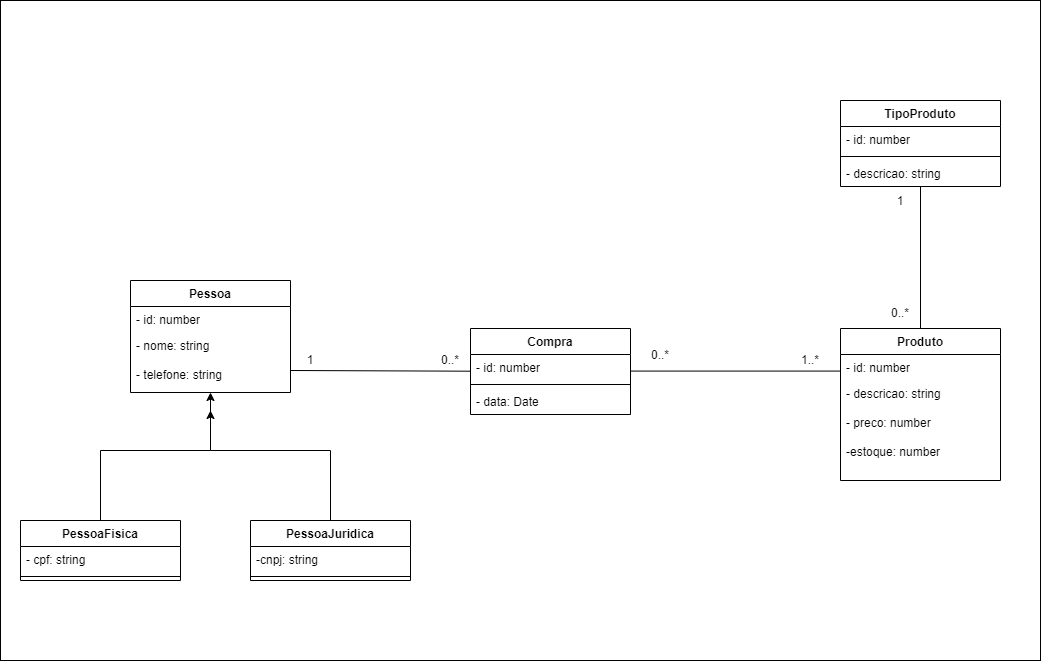

The diagram above was exported from draw.io. Its source (the exported page's mxGraphModel, read from the mxfile embedded in the PNG):
<mxGraphModel dx="2418" dy="774" grid="1" gridSize="10" guides="1" tooltips="1" connect="1" arrows="1" fold="1" page="1" pageScale="1" pageWidth="827" pageHeight="1169" math="0" shadow="0">
  <root>
    <mxCell id="0" />
    <mxCell id="1" parent="0" />
    <mxCell id="2" value="" style="rounded=0;whiteSpace=wrap;html=1;" vertex="1" parent="1">
      <mxGeometry x="1350" y="190" width="1040" height="660" as="geometry" />
    </mxCell>
    <mxCell id="3" value="Pessoa" style="swimlane;fontStyle=1;align=center;verticalAlign=top;childLayout=stackLayout;horizontal=1;startSize=26;horizontalStack=0;resizeParent=1;resizeParentMax=0;resizeLast=0;collapsible=1;marginBottom=0;whiteSpace=wrap;html=1;" vertex="1" parent="1">
      <mxGeometry x="1480" y="470" width="160" height="112" as="geometry" />
    </mxCell>
    <mxCell id="4" value="- id: number" style="text;strokeColor=none;fillColor=none;align=left;verticalAlign=top;spacingLeft=4;spacingRight=4;overflow=hidden;rotatable=0;points=[[0,0.5],[1,0.5]];portConstraint=eastwest;whiteSpace=wrap;html=1;" vertex="1" parent="3">
      <mxGeometry y="26" width="160" height="26" as="geometry" />
    </mxCell>
    <mxCell id="5" value="- nome: string&lt;br&gt;&lt;br&gt;- telefone: string" style="text;strokeColor=none;fillColor=none;align=left;verticalAlign=top;spacingLeft=4;spacingRight=4;overflow=hidden;rotatable=0;points=[[0,0.5],[1,0.5]];portConstraint=eastwest;whiteSpace=wrap;html=1;" vertex="1" parent="3">
      <mxGeometry y="52" width="160" height="60" as="geometry" />
    </mxCell>
    <mxCell id="6" style="edgeStyle=orthogonalEdgeStyle;rounded=0;orthogonalLoop=1;jettySize=auto;html=1;" edge="1" source="7" parent="1">
      <mxGeometry relative="1" as="geometry">
        <mxPoint x="1560" y="600" as="targetPoint" />
        <Array as="points">
          <mxPoint x="1680" y="640" />
          <mxPoint x="1560" y="640" />
        </Array>
      </mxGeometry>
    </mxCell>
    <mxCell id="7" value="PessoaJuridica" style="swimlane;fontStyle=1;align=center;verticalAlign=top;childLayout=stackLayout;horizontal=1;startSize=26;horizontalStack=0;resizeParent=1;resizeParentMax=0;resizeLast=0;collapsible=1;marginBottom=0;whiteSpace=wrap;html=1;" vertex="1" parent="1">
      <mxGeometry x="1600" y="710" width="160" height="60" as="geometry" />
    </mxCell>
    <mxCell id="8" value="-cnpj: string" style="text;strokeColor=none;fillColor=none;align=left;verticalAlign=top;spacingLeft=4;spacingRight=4;overflow=hidden;rotatable=0;points=[[0,0.5],[1,0.5]];portConstraint=eastwest;whiteSpace=wrap;html=1;" vertex="1" parent="7">
      <mxGeometry y="26" width="160" height="26" as="geometry" />
    </mxCell>
    <mxCell id="9" value="" style="line;strokeWidth=1;fillColor=none;align=left;verticalAlign=middle;spacingTop=-1;spacingLeft=3;spacingRight=3;rotatable=0;labelPosition=right;points=[];portConstraint=eastwest;strokeColor=inherit;" vertex="1" parent="7">
      <mxGeometry y="52" width="160" height="8" as="geometry" />
    </mxCell>
    <mxCell id="10" value="Produto" style="swimlane;fontStyle=1;align=center;verticalAlign=top;childLayout=stackLayout;horizontal=1;startSize=26;horizontalStack=0;resizeParent=1;resizeParentMax=0;resizeLast=0;collapsible=1;marginBottom=0;whiteSpace=wrap;html=1;" vertex="1" parent="1">
      <mxGeometry x="2190" y="518" width="160" height="152" as="geometry" />
    </mxCell>
    <mxCell id="11" value="- id: number" style="text;strokeColor=none;fillColor=none;align=left;verticalAlign=top;spacingLeft=4;spacingRight=4;overflow=hidden;rotatable=0;points=[[0,0.5],[1,0.5]];portConstraint=eastwest;whiteSpace=wrap;html=1;" vertex="1" parent="10">
      <mxGeometry y="26" width="160" height="26" as="geometry" />
    </mxCell>
    <mxCell id="12" value="- descricao: string&lt;br&gt;&lt;br&gt;- preco: number&lt;br&gt;&lt;br&gt;-estoque: number" style="text;strokeColor=none;fillColor=none;align=left;verticalAlign=top;spacingLeft=4;spacingRight=4;overflow=hidden;rotatable=0;points=[[0,0.5],[1,0.5]];portConstraint=eastwest;whiteSpace=wrap;html=1;" vertex="1" parent="10">
      <mxGeometry y="52" width="160" height="100" as="geometry" />
    </mxCell>
    <mxCell id="13" value="TipoProduto" style="swimlane;fontStyle=1;align=center;verticalAlign=top;childLayout=stackLayout;horizontal=1;startSize=26;horizontalStack=0;resizeParent=1;resizeParentMax=0;resizeLast=0;collapsible=1;marginBottom=0;whiteSpace=wrap;html=1;" vertex="1" parent="1">
      <mxGeometry x="2190" y="290" width="160" height="86" as="geometry" />
    </mxCell>
    <mxCell id="14" value="- id: number" style="text;strokeColor=none;fillColor=none;align=left;verticalAlign=top;spacingLeft=4;spacingRight=4;overflow=hidden;rotatable=0;points=[[0,0.5],[1,0.5]];portConstraint=eastwest;whiteSpace=wrap;html=1;" vertex="1" parent="13">
      <mxGeometry y="26" width="160" height="26" as="geometry" />
    </mxCell>
    <mxCell id="15" value="" style="line;strokeWidth=1;fillColor=none;align=left;verticalAlign=middle;spacingTop=-1;spacingLeft=3;spacingRight=3;rotatable=0;labelPosition=right;points=[];portConstraint=eastwest;strokeColor=inherit;" vertex="1" parent="13">
      <mxGeometry y="52" width="160" height="8" as="geometry" />
    </mxCell>
    <mxCell id="16" value="- descricao: string" style="text;strokeColor=none;fillColor=none;align=left;verticalAlign=top;spacingLeft=4;spacingRight=4;overflow=hidden;rotatable=0;points=[[0,0.5],[1,0.5]];portConstraint=eastwest;whiteSpace=wrap;html=1;" vertex="1" parent="13">
      <mxGeometry y="60" width="160" height="26" as="geometry" />
    </mxCell>
    <mxCell id="17" value="" style="edgeStyle=orthogonalEdgeStyle;rounded=0;orthogonalLoop=1;jettySize=auto;html=1;" edge="1" source="18" target="5" parent="1">
      <mxGeometry relative="1" as="geometry">
        <Array as="points">
          <mxPoint x="1450" y="640" />
          <mxPoint x="1560" y="640" />
        </Array>
      </mxGeometry>
    </mxCell>
    <mxCell id="18" value="PessoaFisica" style="swimlane;fontStyle=1;align=center;verticalAlign=top;childLayout=stackLayout;horizontal=1;startSize=26;horizontalStack=0;resizeParent=1;resizeParentMax=0;resizeLast=0;collapsible=1;marginBottom=0;whiteSpace=wrap;html=1;" vertex="1" parent="1">
      <mxGeometry x="1370" y="710" width="160" height="60" as="geometry" />
    </mxCell>
    <mxCell id="19" value="- cpf: string" style="text;strokeColor=none;fillColor=none;align=left;verticalAlign=top;spacingLeft=4;spacingRight=4;overflow=hidden;rotatable=0;points=[[0,0.5],[1,0.5]];portConstraint=eastwest;whiteSpace=wrap;html=1;" vertex="1" parent="18">
      <mxGeometry y="26" width="160" height="26" as="geometry" />
    </mxCell>
    <mxCell id="20" value="" style="line;strokeWidth=1;fillColor=none;align=left;verticalAlign=middle;spacingTop=-1;spacingLeft=3;spacingRight=3;rotatable=0;labelPosition=right;points=[];portConstraint=eastwest;strokeColor=inherit;" vertex="1" parent="18">
      <mxGeometry y="52" width="160" height="8" as="geometry" />
    </mxCell>
    <mxCell id="21" value="" style="endArrow=none;html=1;rounded=0;" edge="1" target="22" parent="1">
      <mxGeometry width="50" height="50" relative="1" as="geometry">
        <mxPoint x="1640" y="560" as="sourcePoint" />
        <mxPoint x="1760" y="560" as="targetPoint" />
      </mxGeometry>
    </mxCell>
    <mxCell id="22" value="Compra" style="swimlane;fontStyle=1;align=center;verticalAlign=top;childLayout=stackLayout;horizontal=1;startSize=26;horizontalStack=0;resizeParent=1;resizeParentMax=0;resizeLast=0;collapsible=1;marginBottom=0;whiteSpace=wrap;html=1;" vertex="1" parent="1">
      <mxGeometry x="1820" y="518" width="160" height="86" as="geometry" />
    </mxCell>
    <mxCell id="23" value="- id: number" style="text;strokeColor=none;fillColor=none;align=left;verticalAlign=top;spacingLeft=4;spacingRight=4;overflow=hidden;rotatable=0;points=[[0,0.5],[1,0.5]];portConstraint=eastwest;whiteSpace=wrap;html=1;" vertex="1" parent="22">
      <mxGeometry y="26" width="160" height="26" as="geometry" />
    </mxCell>
    <mxCell id="24" value="" style="line;strokeWidth=1;fillColor=none;align=left;verticalAlign=middle;spacingTop=-1;spacingLeft=3;spacingRight=3;rotatable=0;labelPosition=right;points=[];portConstraint=eastwest;strokeColor=inherit;" vertex="1" parent="22">
      <mxGeometry y="52" width="160" height="8" as="geometry" />
    </mxCell>
    <mxCell id="25" value="- data: Date" style="text;strokeColor=none;fillColor=none;align=left;verticalAlign=top;spacingLeft=4;spacingRight=4;overflow=hidden;rotatable=0;points=[[0,0.5],[1,0.5]];portConstraint=eastwest;whiteSpace=wrap;html=1;" vertex="1" parent="22">
      <mxGeometry y="60" width="160" height="26" as="geometry" />
    </mxCell>
    <mxCell id="26" value="" style="endArrow=none;html=1;rounded=0;" edge="1" parent="1">
      <mxGeometry width="50" height="50" relative="1" as="geometry">
        <mxPoint x="1980" y="560.57" as="sourcePoint" />
        <mxPoint x="2190" y="560.57" as="targetPoint" />
      </mxGeometry>
    </mxCell>
    <mxCell id="27" value="" style="endArrow=none;html=1;rounded=0;entryX=0.5;entryY=1;entryDx=0;entryDy=0;" edge="1" target="13" parent="1">
      <mxGeometry width="50" height="50" relative="1" as="geometry">
        <mxPoint x="2270" y="518" as="sourcePoint" />
        <mxPoint x="2270" y="390" as="targetPoint" />
      </mxGeometry>
    </mxCell>
    <mxCell id="28" value="1" style="text;html=1;strokeColor=none;fillColor=none;align=center;verticalAlign=middle;whiteSpace=wrap;rounded=0;" vertex="1" parent="1">
      <mxGeometry x="1630" y="535" width="60" height="30" as="geometry" />
    </mxCell>
    <mxCell id="29" value="0..*" style="text;html=1;strokeColor=none;fillColor=none;align=center;verticalAlign=middle;whiteSpace=wrap;rounded=0;" vertex="1" parent="1">
      <mxGeometry x="1770" y="535" width="60" height="30" as="geometry" />
    </mxCell>
    <mxCell id="30" value="0..*" style="text;html=1;strokeColor=none;fillColor=none;align=center;verticalAlign=middle;whiteSpace=wrap;rounded=0;" vertex="1" parent="1">
      <mxGeometry x="1980" y="530" width="60" height="30" as="geometry" />
    </mxCell>
    <mxCell id="31" value="1..*" style="text;html=1;strokeColor=none;fillColor=none;align=center;verticalAlign=middle;whiteSpace=wrap;rounded=0;" vertex="1" parent="1">
      <mxGeometry x="2130" y="535" width="60" height="30" as="geometry" />
    </mxCell>
    <mxCell id="32" value="0..*" style="text;html=1;strokeColor=none;fillColor=none;align=center;verticalAlign=middle;whiteSpace=wrap;rounded=0;" vertex="1" parent="1">
      <mxGeometry x="2220" y="488" width="60" height="30" as="geometry" />
    </mxCell>
    <mxCell id="33" value="1" style="text;html=1;strokeColor=none;fillColor=none;align=center;verticalAlign=middle;whiteSpace=wrap;rounded=0;" vertex="1" parent="1">
      <mxGeometry x="2220" y="376" width="60" height="30" as="geometry" />
    </mxCell>
  </root>
</mxGraphModel>